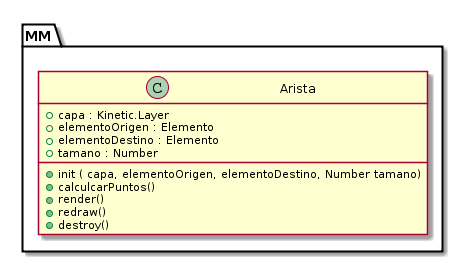

The diagram above was rendered by PlantUML. Its source (embedded in the PNG):
@startuml
class MM.Arista {
  + capa : Kinetic.Layer
  + elementoOrigen : Elemento
  + elementoDestino : Elemento
  + tamano : Number 
  + init ( capa, elementoOrigen, elementoDestino, Number tamano)
  + calculcarPuntos()
  + render()
  + redraw()
  + destroy()
}
@enduml